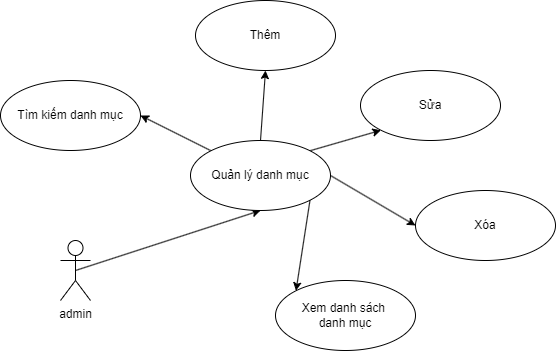

The diagram above was exported from draw.io. Its source (the exported page's mxGraphModel, read from the mxfile embedded in the PNG):
<mxGraphModel dx="1042" dy="565" grid="1" gridSize="10" guides="1" tooltips="1" connect="1" arrows="1" fold="1" page="1" pageScale="1" pageWidth="850" pageHeight="1100" math="0" shadow="0">
  <root>
    <mxCell id="0" />
    <mxCell id="1" parent="0" />
    <mxCell id="T5RO-NbR00YXk48_bgHJ-1" style="rounded=0;orthogonalLoop=1;jettySize=auto;html=1;exitX=0.5;exitY=0;exitDx=0;exitDy=0;entryX=0.5;entryY=1;entryDx=0;entryDy=0;" edge="1" parent="1" source="T5RO-NbR00YXk48_bgHJ-29" target="T5RO-NbR00YXk48_bgHJ-11">
      <mxGeometry relative="1" as="geometry">
        <mxPoint x="375" y="280" as="sourcePoint" />
      </mxGeometry>
    </mxCell>
    <mxCell id="T5RO-NbR00YXk48_bgHJ-2" style="rounded=0;orthogonalLoop=1;jettySize=auto;html=1;exitX=1;exitY=0;exitDx=0;exitDy=0;entryX=0;entryY=1;entryDx=0;entryDy=0;" edge="1" parent="1" source="T5RO-NbR00YXk48_bgHJ-29" target="T5RO-NbR00YXk48_bgHJ-12">
      <mxGeometry relative="1" as="geometry">
        <mxPoint x="375" y="280" as="sourcePoint" />
      </mxGeometry>
    </mxCell>
    <mxCell id="T5RO-NbR00YXk48_bgHJ-4" style="rounded=0;orthogonalLoop=1;jettySize=auto;html=1;exitX=1;exitY=1;exitDx=0;exitDy=0;entryX=0;entryY=0;entryDx=0;entryDy=0;" edge="1" parent="1" source="T5RO-NbR00YXk48_bgHJ-29" target="T5RO-NbR00YXk48_bgHJ-14">
      <mxGeometry relative="1" as="geometry">
        <mxPoint x="375" y="280" as="sourcePoint" />
      </mxGeometry>
    </mxCell>
    <mxCell id="T5RO-NbR00YXk48_bgHJ-5" style="rounded=0;orthogonalLoop=1;jettySize=auto;html=1;exitX=1;exitY=0.5;exitDx=0;exitDy=0;entryX=0;entryY=0.5;entryDx=0;entryDy=0;" edge="1" parent="1" source="T5RO-NbR00YXk48_bgHJ-29" target="T5RO-NbR00YXk48_bgHJ-13">
      <mxGeometry relative="1" as="geometry">
        <mxPoint x="375" y="280" as="sourcePoint" />
      </mxGeometry>
    </mxCell>
    <mxCell id="T5RO-NbR00YXk48_bgHJ-19" style="rounded=0;orthogonalLoop=1;jettySize=auto;html=1;exitX=0;exitY=0;exitDx=0;exitDy=0;entryX=1;entryY=0.5;entryDx=0;entryDy=0;" edge="1" parent="1" source="T5RO-NbR00YXk48_bgHJ-29" target="T5RO-NbR00YXk48_bgHJ-18">
      <mxGeometry relative="1" as="geometry">
        <mxPoint x="375" y="280" as="sourcePoint" />
      </mxGeometry>
    </mxCell>
    <mxCell id="T5RO-NbR00YXk48_bgHJ-11" value="Thêm" style="ellipse;whiteSpace=wrap;html=1;" vertex="1" parent="1">
      <mxGeometry x="345" y="110" width="140" height="70" as="geometry" />
    </mxCell>
    <mxCell id="T5RO-NbR00YXk48_bgHJ-12" value="Sửa" style="ellipse;whiteSpace=wrap;html=1;" vertex="1" parent="1">
      <mxGeometry x="510" y="180" width="140" height="70" as="geometry" />
    </mxCell>
    <mxCell id="T5RO-NbR00YXk48_bgHJ-13" value="Xóa" style="ellipse;whiteSpace=wrap;html=1;" vertex="1" parent="1">
      <mxGeometry x="565" y="300" width="140" height="70" as="geometry" />
    </mxCell>
    <mxCell id="T5RO-NbR00YXk48_bgHJ-14" value="Xem danh sách&amp;nbsp;&lt;div&gt;danh mục&lt;/div&gt;" style="ellipse;whiteSpace=wrap;html=1;" vertex="1" parent="1">
      <mxGeometry x="425" y="390" width="140" height="70" as="geometry" />
    </mxCell>
    <mxCell id="T5RO-NbR00YXk48_bgHJ-18" value="Tìm kiếm danh mục" style="ellipse;whiteSpace=wrap;html=1;" vertex="1" parent="1">
      <mxGeometry x="150" y="190" width="140" height="70" as="geometry" />
    </mxCell>
    <mxCell id="T5RO-NbR00YXk48_bgHJ-31" style="rounded=0;orthogonalLoop=1;jettySize=auto;html=1;exitX=0.5;exitY=0.5;exitDx=0;exitDy=0;exitPerimeter=0;entryX=0.5;entryY=1;entryDx=0;entryDy=0;" edge="1" parent="1" source="T5RO-NbR00YXk48_bgHJ-28" target="T5RO-NbR00YXk48_bgHJ-29">
      <mxGeometry relative="1" as="geometry" />
    </mxCell>
    <mxCell id="T5RO-NbR00YXk48_bgHJ-28" value="admin" style="shape=umlActor;html=1;verticalLabelPosition=bottom;verticalAlign=top;align=center;labelPosition=center;" vertex="1" parent="1">
      <mxGeometry x="210" y="350" width="30" height="60" as="geometry" />
    </mxCell>
    <mxCell id="T5RO-NbR00YXk48_bgHJ-29" value="Quản lý danh mục" style="ellipse;whiteSpace=wrap;html=1;" vertex="1" parent="1">
      <mxGeometry x="340" y="250" width="140" height="70" as="geometry" />
    </mxCell>
  </root>
</mxGraphModel>